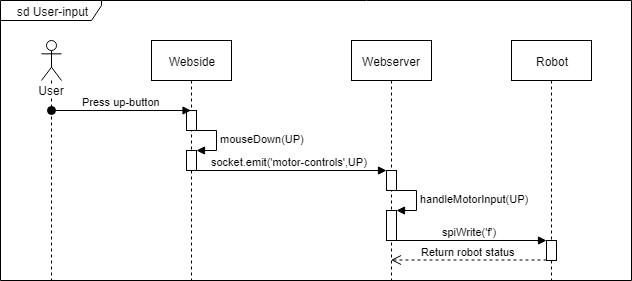

The diagram above was exported from draw.io. Its source (the exported page's mxGraphModel, read from the mxfile embedded in the PNG):
<mxGraphModel dx="1413" dy="779" grid="1" gridSize="10" guides="1" tooltips="1" connect="1" arrows="1" fold="1" page="1" pageScale="1" pageWidth="827" pageHeight="1169" math="0" shadow="0">
  <root>
    <mxCell id="0" />
    <mxCell id="1" parent="0" />
    <mxCell id="so29y5mTpvzLkJYB2Uvc-1" value="Webside" style="shape=umlLifeline;perimeter=lifelinePerimeter;whiteSpace=wrap;html=1;container=1;collapsible=0;recursiveResize=0;outlineConnect=0;" parent="1" vertex="1">
      <mxGeometry x="150" y="40" width="80" height="240" as="geometry" />
    </mxCell>
    <mxCell id="so29y5mTpvzLkJYB2Uvc-6" value="" style="html=1;points=[];perimeter=orthogonalPerimeter;" parent="so29y5mTpvzLkJYB2Uvc-1" vertex="1">
      <mxGeometry x="35" y="110" width="10" height="20" as="geometry" />
    </mxCell>
    <mxCell id="so29y5mTpvzLkJYB2Uvc-7" value="mouseDown(UP)" style="edgeStyle=orthogonalEdgeStyle;html=1;align=left;spacingLeft=2;endArrow=block;rounded=0;entryX=1;entryY=0;" parent="so29y5mTpvzLkJYB2Uvc-1" target="so29y5mTpvzLkJYB2Uvc-6" edge="1">
      <mxGeometry relative="1" as="geometry">
        <mxPoint x="40" y="90" as="sourcePoint" />
        <Array as="points">
          <mxPoint x="65" y="90" />
        </Array>
      </mxGeometry>
    </mxCell>
    <mxCell id="so29y5mTpvzLkJYB2Uvc-8" value="" style="html=1;points=[];perimeter=orthogonalPerimeter;" parent="so29y5mTpvzLkJYB2Uvc-1" vertex="1">
      <mxGeometry x="35" y="70" width="10" height="20" as="geometry" />
    </mxCell>
    <mxCell id="so29y5mTpvzLkJYB2Uvc-9" value="socket.emit('motor-controls',UP)" style="html=1;verticalAlign=bottom;endArrow=block;entryX=0.014;entryY=-0.002;entryDx=0;entryDy=0;entryPerimeter=0;" parent="so29y5mTpvzLkJYB2Uvc-1" target="so29y5mTpvzLkJYB2Uvc-12" edge="1">
      <mxGeometry width="80" relative="1" as="geometry">
        <mxPoint x="40" y="130" as="sourcePoint" />
        <mxPoint x="120" y="130" as="targetPoint" />
      </mxGeometry>
    </mxCell>
    <mxCell id="so29y5mTpvzLkJYB2Uvc-2" value="Webserver" style="shape=umlLifeline;perimeter=lifelinePerimeter;whiteSpace=wrap;html=1;container=1;collapsible=0;recursiveResize=0;outlineConnect=0;" parent="1" vertex="1">
      <mxGeometry x="350" y="40" width="80" height="240" as="geometry" />
    </mxCell>
    <mxCell id="so29y5mTpvzLkJYB2Uvc-12" value="" style="html=1;points=[];perimeter=orthogonalPerimeter;" parent="so29y5mTpvzLkJYB2Uvc-2" vertex="1">
      <mxGeometry x="35" y="130" width="10" height="20" as="geometry" />
    </mxCell>
    <mxCell id="so29y5mTpvzLkJYB2Uvc-13" value="" style="html=1;points=[];perimeter=orthogonalPerimeter;" parent="so29y5mTpvzLkJYB2Uvc-2" vertex="1">
      <mxGeometry x="35" y="170" width="10" height="30" as="geometry" />
    </mxCell>
    <mxCell id="so29y5mTpvzLkJYB2Uvc-14" value="handleMotorInput(UP)" style="edgeStyle=orthogonalEdgeStyle;html=1;align=left;spacingLeft=2;endArrow=block;rounded=0;entryX=1;entryY=0;" parent="so29y5mTpvzLkJYB2Uvc-2" target="so29y5mTpvzLkJYB2Uvc-13" edge="1">
      <mxGeometry relative="1" as="geometry">
        <mxPoint x="40" y="150" as="sourcePoint" />
        <Array as="points">
          <mxPoint x="65" y="150" />
        </Array>
      </mxGeometry>
    </mxCell>
    <mxCell id="so29y5mTpvzLkJYB2Uvc-15" value="spiWrite('f')" style="html=1;verticalAlign=bottom;endArrow=block;entryX=-0.02;entryY=-0.02;entryDx=0;entryDy=0;entryPerimeter=0;" parent="so29y5mTpvzLkJYB2Uvc-2" target="so29y5mTpvzLkJYB2Uvc-16" edge="1">
      <mxGeometry width="80" relative="1" as="geometry">
        <mxPoint x="40" y="200" as="sourcePoint" />
        <mxPoint x="120" y="200" as="targetPoint" />
      </mxGeometry>
    </mxCell>
    <mxCell id="so29y5mTpvzLkJYB2Uvc-3" value="User" style="shape=umlLifeline;participant=umlActor;perimeter=lifelinePerimeter;whiteSpace=wrap;html=1;container=1;collapsible=0;recursiveResize=0;verticalAlign=top;spacingTop=36;labelBackgroundColor=#ffffff;outlineConnect=0;" parent="1" vertex="1">
      <mxGeometry x="40" y="40" width="20" height="240" as="geometry" />
    </mxCell>
    <mxCell id="so29y5mTpvzLkJYB2Uvc-5" value="Press up-button" style="html=1;verticalAlign=bottom;startArrow=oval;startFill=1;endArrow=block;startSize=8;" parent="so29y5mTpvzLkJYB2Uvc-3" target="so29y5mTpvzLkJYB2Uvc-1" edge="1">
      <mxGeometry width="60" relative="1" as="geometry">
        <mxPoint x="10" y="70" as="sourcePoint" />
        <mxPoint x="70" y="70" as="targetPoint" />
      </mxGeometry>
    </mxCell>
    <mxCell id="so29y5mTpvzLkJYB2Uvc-4" value="Robot" style="shape=umlLifeline;perimeter=lifelinePerimeter;whiteSpace=wrap;html=1;container=1;collapsible=0;recursiveResize=0;outlineConnect=0;" parent="1" vertex="1">
      <mxGeometry x="510" y="40" width="80" height="240" as="geometry" />
    </mxCell>
    <mxCell id="so29y5mTpvzLkJYB2Uvc-16" value="" style="html=1;points=[];perimeter=orthogonalPerimeter;" parent="so29y5mTpvzLkJYB2Uvc-4" vertex="1">
      <mxGeometry x="35" y="200" width="10" height="20" as="geometry" />
    </mxCell>
    <mxCell id="so29y5mTpvzLkJYB2Uvc-17" value="Return robot status" style="html=1;verticalAlign=bottom;endArrow=open;dashed=1;endSize=8;" parent="1" target="so29y5mTpvzLkJYB2Uvc-2" edge="1">
      <mxGeometry relative="1" as="geometry">
        <mxPoint x="545" y="259.5" as="sourcePoint" />
        <mxPoint x="465" y="259.5" as="targetPoint" />
      </mxGeometry>
    </mxCell>
    <mxCell id="so29y5mTpvzLkJYB2Uvc-20" value="sd User-input" style="shape=umlFrame;whiteSpace=wrap;html=1;width=101;height=20;" parent="1" vertex="1">
      <mxGeometry x="-1" width="631" height="280" as="geometry" />
    </mxCell>
  </root>
</mxGraphModel>